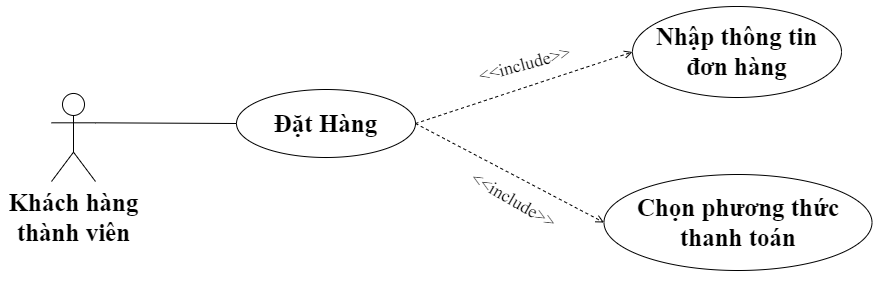

The diagram above was exported from draw.io. Its source (the exported page's mxGraphModel, read from the mxfile embedded in the PNG):
<mxGraphModel dx="1062" dy="387" grid="0" gridSize="10" guides="1" tooltips="1" connect="1" arrows="1" fold="1" page="0" pageScale="1" pageWidth="1654" pageHeight="1169" math="0" shadow="0">
  <root>
    <mxCell id="0" />
    <mxCell id="1" parent="0" />
    <mxCell id="JEx057PpjrfTJz6e1cRj-1" value="&lt;font style=&quot;font-size: 18px;&quot;&gt;Khách hàng &lt;br style=&quot;&quot;&gt;thành viên&lt;/font&gt;" style="shape=umlActor;verticalLabelPosition=bottom;verticalAlign=top;html=1;outlineConnect=0;fontFamily=Times New Roman;fontSize=15;fontStyle=1" parent="1" vertex="1">
      <mxGeometry x="-57" y="170.75" width="30" height="60" as="geometry" />
    </mxCell>
    <mxCell id="JEx057PpjrfTJz6e1cRj-2" value="Đặt hàng" style="ellipse;whiteSpace=wrap;html=1;fontFamily=Times New Roman;fontSize=15;fontStyle=1" parent="1" vertex="1">
      <mxGeometry x="72" y="166" width="75" height="50" as="geometry" />
    </mxCell>
    <mxCell id="JEx057PpjrfTJz6e1cRj-3" value="Thanh toán" style="ellipse;whiteSpace=wrap;html=1;fontFamily=Times New Roman;fontSize=17;fontStyle=1" parent="1" vertex="1">
      <mxGeometry x="247" y="167.62" width="109" height="46.75" as="geometry" />
    </mxCell>
    <mxCell id="JEx057PpjrfTJz6e1cRj-4" value="" style="endArrow=none;html=1;rounded=0;exitX=0;exitY=0.5;exitDx=0;exitDy=0;fontSize=15;" parent="1" source="JEx057PpjrfTJz6e1cRj-2" edge="1">
      <mxGeometry width="50" height="50" relative="1" as="geometry">
        <mxPoint x="47" y="372" as="sourcePoint" />
        <mxPoint x="-22" y="190" as="targetPoint" />
      </mxGeometry>
    </mxCell>
    <mxCell id="JEx057PpjrfTJz6e1cRj-5" value="&lt;font style=&quot;font-size: 11px;&quot;&gt;&amp;lt;&amp;lt;include&amp;gt;&amp;gt;&lt;/font&gt;" style="text;html=1;strokeColor=none;fillColor=none;align=center;verticalAlign=middle;whiteSpace=wrap;rounded=0;fontFamily=Times New Roman;fontSize=11;rotation=0;fontStyle=0" parent="1" vertex="1">
      <mxGeometry x="167" y="160" width="60" height="30" as="geometry" />
    </mxCell>
    <mxCell id="NkzCs2OWdCAwa2kF_r6Y-1" value="" style="edgeStyle=none;html=1;endArrow=open;verticalAlign=bottom;dashed=1;labelBackgroundColor=none;rounded=0;exitX=0;exitY=0.5;exitDx=0;exitDy=0;fontSize=15;" parent="1" source="JEx057PpjrfTJz6e1cRj-3" edge="1">
      <mxGeometry width="160" relative="1" as="geometry">
        <mxPoint x="167" y="200.25" as="sourcePoint" />
        <mxPoint x="144" y="191" as="targetPoint" />
      </mxGeometry>
    </mxCell>
    <mxCell id="l6EoLENZXYizcM_myHZP-1" value="&lt;b&gt;Hủy đơn hàng&lt;/b&gt;" style="ellipse;whiteSpace=wrap;html=1;fontSize=14;" parent="1" vertex="1">
      <mxGeometry x="235" y="260" width="139" height="39" as="geometry" />
    </mxCell>
    <mxCell id="l6EoLENZXYizcM_myHZP-2" value="" style="edgeStyle=none;html=1;endArrow=open;verticalAlign=bottom;dashed=1;labelBackgroundColor=none;rounded=0;fontSize=15;entryX=1;entryY=1;entryDx=0;entryDy=0;exitX=0;exitY=0.5;exitDx=0;exitDy=0;" parent="1" source="l6EoLENZXYizcM_myHZP-1" target="JEx057PpjrfTJz6e1cRj-2" edge="1">
      <mxGeometry width="160" relative="1" as="geometry">
        <mxPoint x="469" y="301" as="sourcePoint" />
        <mxPoint x="265" y="276" as="targetPoint" />
      </mxGeometry>
    </mxCell>
    <mxCell id="l6EoLENZXYizcM_myHZP-4" value="&lt;font style=&quot;font-size: 11px;&quot;&gt;&amp;lt;&amp;lt;extend&amp;gt;&amp;gt;&lt;/font&gt;" style="text;html=1;strokeColor=none;fillColor=none;align=center;verticalAlign=middle;whiteSpace=wrap;rounded=0;fontFamily=Times New Roman;fontSize=11;rotation=45;fontStyle=0" parent="1" vertex="1">
      <mxGeometry x="170" y="221" width="60" height="30" as="geometry" />
    </mxCell>
  </root>
</mxGraphModel>